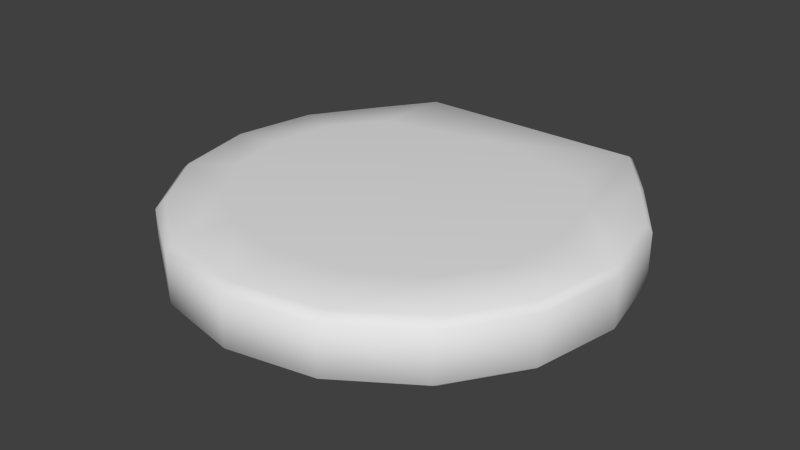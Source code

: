 # Source: audiolog_collider.blend  (saved by Blender 2.76.0; exported with 4.5.12 LTS)
import bpy
from mathutils import Matrix  # noqa: F401  (used for matrix-valued properties, if any)

bpy.ops.wm.read_factory_settings(use_empty=True)
scene = bpy.context.scene
scene.name = 'Scene'

# ---- collections
col_collection_1 = bpy.data.collections.new('Collection 1'); scene.collection.children.link(col_collection_1)

# ---- world
world_world = bpy.data.worlds.new('World'); scene.world = world_world
world_world.color = (0.05088, 0.05088, 0.05088)
world_world.use_sun_shadow = False
world_world.sun_shadow_jitter_overblur = 0.0
world_world.cycles.sampling_method = 'NONE'
world_world.cycles.sample_map_resolution = 256

# ---- meshes
me_cylinder_753 = bpy.data.meshes.new('Cylinder.753')
me_cylinder_753.from_pydata([(0.009026, 0.00687, 0.003425), (0.01134, 0.002851, 0.003823), (0.01177, 0.002769, 0.003425), (0.01232, -0.002068, 0.003823), (0.009026, -0.01029, 0.003823), (0.009026, -0.01101, 0.003425), (0.004925, -0.01375, 0.003425), (0.004925, -0.01303, 0.003823), (8.768e-05, -0.01399, 0.003823), (-0.00475, -0.01303, 0.003823), (-0.00885, -0.01029, 0.003823), (-0.01122, -0.00675, 0.003823), (-0.01159, -0.006906, 0.003425), (-0.01255, -0.002068, 0.003425), (-0.01122, 0.002614, 0.003823), (-0.01159, 0.002769, 0.003425), (-0.00885, 0.00687, 0.003425), (-0.00667, 0.009238, 0.003823), (-0.00667, 0.009955, 0.003425), (8.768e-05, 0.005845, 0.004087), (0.006711, 0.009955, 0.003425), (0.006711, 0.009405, 0.003823), (0.009026, 0.00632, 0.003823), (0.01273, -0.002068, 0.003425), (0.01177, -0.006906, 0.003425), (0.01139, -0.00675, 0.003823), (8.768e-05, -0.01471, 0.003425), (-0.00475, -0.01375, 0.003425), (-0.00885, -0.01101, 0.003425), (-0.01215, -0.002068, 0.003823), (-0.00885, 0.006153, 0.003823), (0.006713, 0.004462, 0.004087), (-0.006666, 0.004334, 0.004087), (-0.008608, 0.001616, 0.004087), (0.006935, -0.008293, 0.004087), (7.194e-05, -0.01114, 0.004087), (-0.006792, -0.008293, 0.004087), (-0.008608, -0.005575, 0.004087), (0.009467, -0.001979, 0.004087), (0.008715, 0.001798, 0.004087), (0.003786, -0.0104, 0.004087), (-0.003643, -0.0104, 0.004087), (-0.009323, -0.001979, 0.004087), (0.008752, -0.005575, 0.004087), (-0.00885, 0.00687, 0.000677), (-0.01117, 0.002851, 0.000279), (-0.01159, 0.002769, 0.000677), (-0.01215, -0.002068, 0.000279), (-0.00885, -0.01029, 0.000279), (-0.00885, -0.01101, 0.000677), (-0.00475, -0.01375, 0.000677), (-0.00475, -0.01303, 0.000279), (8.768e-05, -0.01399, 0.000279), (0.004925, -0.01303, 0.000279), (0.009026, -0.01029, 0.000279), (0.01139, -0.00675, 0.000279), (0.01177, -0.006906, 0.000677), (0.01273, -0.002068, 0.000677), (0.01139, 0.002614, 0.000279), (0.01177, 0.002769, 0.000677), (0.009026, 0.00687, 0.000677), (0.006845, 0.009238, 0.000279), (0.006711, 0.009955, 0.000677), (8.768e-05, 0.005845, 1.543e-05), (-0.00667, 0.009955, 0.000677), (-0.006536, 0.009405, 0.000279), (-0.00885, 0.00632, 0.000279), (-0.01255, -0.002068, 0.000677), (-0.01159, -0.006906, 0.000677), (-0.01122, -0.00675, 0.000279), (8.768e-05, -0.01471, 0.000677), (0.004925, -0.01375, 0.000677), (0.009026, -0.01101, 0.000677), (0.01232, -0.002068, 0.000279), (0.009026, 0.006153, 0.000279), (-0.006537, 0.004462, 1.543e-05), (0.006843, 0.004334, 1.543e-05), (0.008783, 0.001616, 1.543e-05), (-0.00676, -0.008293, 1.543e-05), (0.0001034, -0.01114, 1.543e-05), (0.006967, -0.008293, 1.543e-05), (0.008783, -0.005575, 1.543e-05), (-0.009291, -0.001979, 1.543e-05), (-0.00854, 0.001798, 1.543e-05), (-0.003611, -0.0104, 1.543e-05), (0.003818, -0.0104, 1.543e-05), (0.009498, -0.001979, 1.543e-05), (-0.008576, -0.005575, 1.543e-05)], [], [(28, 12, 68), (67, 68, 12), (34, 40, 7), (25, 43, 34), (78, 84, 51), (29, 11, 37), (48, 69, 78), (11, 10, 36), (3, 38, 43), (10, 9, 36), (46, 67, 13), (9, 41, 36), (69, 87, 78), (49, 28, 68), (73, 55, 81), (86, 73, 81), (47, 82, 87), (2, 60, 0), (6, 71, 72), (2, 0, 22), (2, 1, 3), (24, 25, 4), (53, 54, 72), (48, 78, 51), (12, 28, 10), (15, 14, 30), (16, 30, 17), (37, 11, 36), (46, 44, 66), (46, 45, 47), (68, 69, 48), (56, 72, 54), (59, 58, 74), (60, 74, 61), (13, 67, 12), (26, 70, 6), (7, 8, 6), (27, 26, 8), (58, 77, 74), (23, 2, 3), (16, 15, 30), (15, 16, 44), (70, 71, 6), (2, 59, 60), (42, 29, 37), (52, 51, 84), (1, 2, 22), (7, 6, 5), (69, 47, 87), (61, 65, 62), (45, 46, 66), (17, 21, 18), (4, 34, 7), (79, 52, 84), (8, 7, 40), (35, 8, 40), (4, 7, 5), (61, 63, 65), (71, 53, 72), (8, 26, 6), (52, 53, 71), (15, 46, 13), (4, 25, 34), (25, 3, 43), (5, 6, 72), (18, 16, 17), (55, 56, 54), (67, 46, 47), (62, 60, 61), (9, 27, 8), (53, 85, 80), (44, 46, 15), (60, 59, 74), (64, 62, 65), (49, 68, 48), (5, 24, 4), (11, 12, 10), (70, 52, 71), (45, 66, 83), (17, 19, 21), (14, 33, 30), (54, 53, 80), (1, 22, 39), (32, 19, 17), (76, 63, 61), (76, 77, 63), (74, 77, 61), (77, 76, 61), (66, 44, 64), (70, 50, 51), (70, 51, 52), (50, 49, 48), (50, 48, 51), (30, 33, 17), (33, 32, 17), (27, 9, 10), (27, 10, 28), (25, 24, 3), (24, 23, 3), (49, 50, 27), (49, 27, 28), (57, 73, 59), (73, 58, 59), (35, 41, 8), (41, 9, 8), (24, 56, 57), (24, 57, 23), (77, 75, 63), (27, 70, 26), (27, 50, 70), (81, 82, 77), (82, 83, 77), (83, 75, 77), (58, 73, 77), (73, 86, 77), (86, 81, 77), (13, 29, 15), (29, 14, 15), (14, 29, 33), (29, 42, 33), (5, 72, 56), (5, 56, 24), (56, 73, 57), (56, 55, 73), (55, 54, 81), (54, 80, 81), (80, 85, 81), (85, 79, 81), (0, 60, 62), (0, 62, 20), (79, 84, 81), (84, 78, 81), (62, 64, 18), (62, 18, 20), (78, 87, 81), (87, 82, 81), (47, 83, 82), (47, 45, 83), (12, 29, 13), (12, 11, 29), (64, 44, 16), (64, 16, 18), (32, 33, 42), (32, 42, 37), (32, 37, 36), (32, 36, 41), (53, 52, 85), (32, 41, 35), (32, 35, 40), (52, 79, 85), (32, 40, 34), (32, 34, 43), (32, 43, 38), (32, 38, 39), (32, 39, 31), (32, 31, 19), (38, 3, 39), (3, 1, 39), (68, 67, 47), (69, 68, 47), (23, 57, 59), (23, 59, 2), (21, 22, 0), (20, 21, 0), (19, 31, 21), (18, 21, 20), (31, 39, 21), (39, 22, 21), (63, 75, 65), (65, 66, 64), (75, 83, 65), (83, 66, 65)])
me_cylinder_753.polygons.foreach_set('use_smooth', [True] * 172)
_uv = me_cylinder_753.uv_layers.new(name='UVMap')
_uv.uv.foreach_set('vector', [0.1517, 0.8841, 0.1516, 0.8841, 0.1516, 0.884, 0.1515, 0.884, 0.1516, 0.884, 0.1516, 0.8841, 0.1539, 0.886, 0.1538, 0.886, 0.1538, 0.886, 0.1539, 0.8861, 0.1539, 0.8861, 0.1539, 0.886, 0.1539, 0.886, 0.1538, 0.886, 0.1538, 0.886, 0.1536, 0.8861, 0.1536, 0.8861, 0.1536, 0.8861, 0.1539, 0.886, 0.1539, 0.8861, 0.1539, 0.886, 0.1536, 0.8861, 0.1536, 0.886, 0.1537, 0.886, 0.1539, 0.8861, 0.1539, 0.8861, 0.1539, 0.8861, 0.1536, 0.886, 0.1537, 0.886, 0.1537, 0.886, 0.1516, 0.884, 0.1515, 0.884, 0.1515, 0.8841, 0.1537, 0.886, 0.1537, 0.886, 0.1537, 0.886, 0.1539, 0.8861, 0.1539, 0.8861, 0.1539, 0.886, 0.1517, 0.884, 0.1517, 0.8841, 0.1516, 0.884, 0.1536, 0.8861, 0.1536, 0.8861, 0.1536, 0.8861, 0.1536, 0.8861, 0.1536, 0.8861, 0.1536, 0.8861, 0.1539, 0.8861, 0.1539, 0.8861, 0.1539, 0.8861, 0.153, 0.8841, 0.1529, 0.884, 0.1529, 0.8841, 0.1526, 0.8841, 0.1526, 0.884, 0.1529, 0.884, 0.1549, 0.8869, 0.1549, 0.8869, 0.1549, 0.8869, 0.1549, 0.8869, 0.1549, 0.8869, 0.155, 0.8868, 0.1549, 0.8868, 0.1549, 0.8868, 0.1549, 0.8868, 0.1548, 0.8867, 0.1548, 0.8868, 0.1548, 0.8867, 0.1539, 0.886, 0.1539, 0.886, 0.1538, 0.886, 0.1547, 0.8868, 0.1548, 0.8867, 0.1548, 0.8868, 0.1547, 0.8869, 0.1547, 0.8869, 0.1548, 0.8869, 0.1548, 0.8869, 0.1548, 0.8869, 0.1548, 0.8869, 0.1536, 0.8861, 0.1536, 0.8861, 0.1537, 0.886, 0.1549, 0.8869, 0.1549, 0.8869, 0.1549, 0.8869, 0.1549, 0.8869, 0.1549, 0.8869, 0.155, 0.8868, 0.1549, 0.8868, 0.1549, 0.8868, 0.1549, 0.8868, 0.1547, 0.8868, 0.1548, 0.8867, 0.1548, 0.8868, 0.1547, 0.8869, 0.1547, 0.8869, 0.1548, 0.8869, 0.1548, 0.8869, 0.1548, 0.8869, 0.1548, 0.8869, 0.1515, 0.8841, 0.1515, 0.884, 0.1516, 0.8841, 0.1523, 0.8841, 0.1548, 0.8867, 0.1549, 0.8867, 0.1549, 0.8867, 0.1548, 0.8867, 0.1549, 0.8867, 0.0, 0.0, 0.1523, 0.8841, 0.1538, 0.886, 0.1536, 0.8862, 0.1493, 0.8853, 0.1536, 0.8862, 0.155, 0.8868, 0.1549, 0.8869, 0.155, 0.8868, 0.1548, 0.8869, 0.1547, 0.8869, 0.1548, 0.8869, 0.1516, 0.8841, 0.1517, 0.8841, 0.1517, 0.884, 0.1548, 0.8867, 0.0, 0.0, 0.1549, 0.8867, 0.153, 0.8841, 0.153, 0.884, 0.1529, 0.884, 0.1536, 0.8861, 0.1536, 0.8861, 0.1536, 0.8861, 0.1548, 0.8867, 0.1549, 0.8867, 0.0, 0.0, 0.1549, 0.8869, 0.1549, 0.8869, 0.1549, 0.8869, 0.1549, 0.8867, 0.1549, 0.8867, 0.1549, 0.8867, 0.1539, 0.8861, 0.1539, 0.8861, 0.1539, 0.8861, 0.1548, 0.8869, 0.0, 0.0, 0.1548, 0.8869, 0.1549, 0.8869, 0.1549, 0.8869, 0.1549, 0.8869, 0.1548, 0.8869, 0.1537, 0.8905, 0.0, 0.0, 0.1539, 0.886, 0.1539, 0.886, 0.1538, 0.886, 0.0, 0.0, 0.1548, 0.8867, 0.0, 0.0, 0.1538, 0.886, 0.1538, 0.886, 0.0, 0.0, 0.1538, 0.886, 0.1538, 0.886, 0.0, 0.0, 0.1549, 0.8868, 0.1549, 0.8867, 0.1549, 0.8867, 0.1548, 0.8869, 0.1522, 0.8843, 0.0, 0.0, 0.1548, 0.8867, 0.1548, 0.8867, 0.1548, 0.8867, 0.1548, 0.8867, 0.1548, 0.8867, 0.1549, 0.8867, 0.1548, 0.8867, 0.1548, 0.8867, 0.0, 0.0, 0.1516, 0.8841, 0.1516, 0.884, 0.1515, 0.8841, 0.1539, 0.886, 0.1539, 0.8861, 0.1539, 0.886, 0.1539, 0.8861, 0.1539, 0.8861, 0.1539, 0.8861, 0.1529, 0.8841, 0.1526, 0.8841, 0.1529, 0.884, 0.1548, 0.8869, 0.1548, 0.8869, 0.1548, 0.8869, 0.1547, 0.8868, 0.1547, 0.8868, 0.1548, 0.8868, 0.155, 0.8868, 0.1549, 0.8869, 0.155, 0.8868, 0.1548, 0.8869, 0.1548, 0.8869, 0.1548, 0.8869, 0.1548, 0.8867, 0.0, 0.0, 0.1538, 0.886, 0.1537, 0.886, 0.1537, 0.886, 0.1537, 0.886, 0.1517, 0.884, 0.1516, 0.884, 0.1516, 0.8841, 0.1548, 0.8869, 0.1547, 0.8869, 0.1548, 0.8869, 0.154, 0.8906, 0.0, 0.0, 0.1537, 0.8905, 0.1549, 0.8867, 0.1549, 0.8868, 0.1549, 0.8868, 0.1549, 0.8867, 0.1549, 0.8868, 0.1549, 0.8868, 0.1547, 0.8868, 0.1547, 0.8868, 0.1548, 0.8868, 0.1548, 0.8867, 0.1548, 0.8867, 0.0, 0.0, 0.1539, 0.8862, 0.1539, 0.8862, 0.1539, 0.8862, 0.1548, 0.8869, 0.0, 0.0, 0.1537, 0.8905, 0.1536, 0.8862, 0.1493, 0.8853, 0.1536, 0.8862, 0.1536, 0.886, 0.1537, 0.886, 0.1537, 0.886, 0.1539, 0.8862, 0.1539, 0.8862, 0.1495, 0.8853, 0.1493, 0.8854, 0.0, 0.0, 0.1548, 0.8869, 0.1537, 0.8862, 0.0, 0.0, 0.1537, 0.8863, 0.1537, 0.8862, 0.1493, 0.8853, 0.0, 0.0, 0.1536, 0.8862, 0.1493, 0.8853, 0.1548, 0.8869, 0.1493, 0.8853, 0.1493, 0.8854, 0.1537, 0.8863, 0.1549, 0.8869, 0.1549, 0.8869, 0.1519, 0.884, 0.0, 0.0, 0.1549, 0.8867, 0.1538, 0.886, 0.0, 0.0, 0.1538, 0.886, 0.1548, 0.8867, 0.1549, 0.8867, 0.1549, 0.8867, 0.1549, 0.8868, 0.1549, 0.8867, 0.1549, 0.8868, 0.1538, 0.886, 0.1536, 0.8862, 0.1493, 0.8853, 0.1548, 0.8869, 0.1493, 0.8853, 0.1493, 0.8854, 0.1537, 0.8863, 0.0, 0.0, 0.1548, 0.8867, 0.1536, 0.886, 0.0, 0.0, 0.1536, 0.886, 0.1548, 0.8867, 0.1549, 0.8868, 0.1549, 0.8868, 0.155, 0.8868, 0.153, 0.8841, 0.1531, 0.8841, 0.155, 0.8868, 0.1549, 0.8867, 0.1549, 0.8867, 0.1548, 0.8867, 0.1549, 0.8867, 0.1548, 0.8867, 0.1548, 0.8867, 0.1547, 0.8868, 0.1547, 0.8868, 0.153, 0.884, 0.1547, 0.8868, 0.1547, 0.8869, 0.1547, 0.8869, 0.1538, 0.886, 0.1537, 0.886, 0.1538, 0.886, 0.1537, 0.886, 0.1537, 0.886, 0.1538, 0.886, 0.153, 0.8841, 0.153, 0.884, 0.1531, 0.884, 0.153, 0.8841, 0.1531, 0.884, 0.1531, 0.8841, 0.1493, 0.8853, 0.1495, 0.8853, 0.0, 0.0, 0.0, 0.0, 0.1548, 0.8867, 0.1523, 0.8841, 0.1548, 0.8867, 0.152, 0.884, 0.0, 0.0, 0.0, 0.0, 0.0, 0.0, 0.0, 0.0, 0.1539, 0.8861, 0.1539, 0.8862, 0.0, 0.0, 0.1539, 0.8862, 0.1495, 0.8853, 0.1493, 0.8853, 0.1547, 0.8869, 0.1547, 0.8868, 0.1493, 0.8853, 0.1536, 0.8861, 0.1536, 0.8861, 0.1536, 0.8862, 0.1536, 0.8861, 0.1536, 0.8861, 0.0, 0.0, 0.1547, 0.8868, 0.1547, 0.8868, 0.1516, 0.8841, 0.1547, 0.8868, 0.1547, 0.8869, 0.1547, 0.8869, 0.1547, 0.8869, 0.1547, 0.8868, 0.1536, 0.8862, 0.1536, 0.8861, 0.1536, 0.8861, 0.1536, 0.8862, 0.1529, 0.8841, 0.1529, 0.884, 0.153, 0.884, 0.1529, 0.8841, 0.153, 0.884, 0.153, 0.8841, 0.153, 0.884, 0.1547, 0.8868, 0.1547, 0.8868, 0.1547, 0.8868, 0.1547, 0.8868, 0.1536, 0.8861, 0.1536, 0.8861, 0.1536, 0.886, 0.1536, 0.8861, 0.1536, 0.886, 0.1537, 0.886, 0.1536, 0.8861, 0.1537, 0.886, 0.1537, 0.886, 0.1536, 0.8861, 0.1537, 0.886, 0.1538, 0.886, 0.1536, 0.8861, 0.1529, 0.8841, 0.1529, 0.884, 0.1527, 0.884, 0.1529, 0.8841, 0.1527, 0.884, 0.1538, 0.8905, 0.0, 0.0, 0.0, 0.0, 0.1536, 0.8861, 0.1538, 0.886, 0.1539, 0.886, 0.1536, 0.8861, 0.0, 0.0, 0.1519, 0.884, 0.1519, 0.8841, 0.0, 0.0, 0.1519, 0.8841, 0.1538, 0.8905, 0.1539, 0.886, 0.1539, 0.8861, 0.1536, 0.8861, 0.1539, 0.8861, 0.1539, 0.8861, 0.0, 0.0, 0.1539, 0.8861, 0.1539, 0.8862, 0.1539, 0.8861, 0.1539, 0.8861, 0.1539, 0.8862, 0.1539, 0.8862, 0.1547, 0.8868, 0.1547, 0.8868, 0.1547, 0.8868, 0.1547, 0.8868, 0.1547, 0.8868, 0.1536, 0.8861, 0.1519, 0.884, 0.1517, 0.884, 0.1517, 0.8841, 0.1519, 0.884, 0.1517, 0.8841, 0.1519, 0.8841, 0.1493, 0.8854, 0.1493, 0.8853, 0.1536, 0.8861, 0.1493, 0.8854, 0.1536, 0.8861, 0.1536, 0.8861, 0.1493, 0.8854, 0.1536, 0.8861, 0.1537, 0.886, 0.1493, 0.8854, 0.1537, 0.886, 0.1537, 0.886, 0.1548, 0.8867, 0.1548, 0.8867, 0.1537, 0.886, 0.1493, 0.8854, 0.1537, 0.886, 0.1538, 0.886, 0.1493, 0.8854, 0.1538, 0.886, 0.0, 0.0, 0.1548, 0.8867, 0.0, 0.0, 0.1537, 0.886, 0.1493, 0.8854, 0.0, 0.0, 0.1539, 0.886, 0.1493, 0.8854, 0.1539, 0.886, 0.1539, 0.8861, 0.1493, 0.8854, 0.1539, 0.8861, 0.1539, 0.8861, 0.1493, 0.8854, 0.1539, 0.8861, 0.1539, 0.8862, 0.1493, 0.8854, 0.1539, 0.8862, 0.1495, 0.8853, 0.1493, 0.8854, 0.1495, 0.8853, 0.1523, 0.8843, 0.1539, 0.8861, 0.1539, 0.8861, 0.1539, 0.8862, 0.155, 0.8868, 0.1549, 0.8869, 0.1539, 0.8862, 0.1516, 0.884, 0.1515, 0.884, 0.155, 0.8868, 0.1549, 0.8868, 0.1549, 0.8868, 0.155, 0.8868, 0.1531, 0.8841, 0.1531, 0.884, 0.153, 0.884, 0.1531, 0.8841, 0.153, 0.884, 0.153, 0.8841, 0.1549, 0.8869, 0.1549, 0.8869, 0.1549, 0.8869, 0.1549, 0.8869, 0.1549, 0.8869, 0.1549, 0.8869, 0.1523, 0.8843, 0.1538, 0.889, 0.154, 0.8905, 0.0, 0.0, 0.154, 0.8905, 0.1549, 0.8869, 0.1495, 0.8853, 0.1495, 0.8853, 0.154, 0.8905, 0.1495, 0.8853, 0.1539, 0.8862, 0.1549, 0.8869, 0.0, 0.0, 0.1495, 0.8853, 0.154, 0.8905, 0.1549, 0.8869, 0.1549, 0.8869, 0.1549, 0.8869, 0.1495, 0.8853, 0.1539, 0.8862, 0.154, 0.8905, 0.1539, 0.8862, 0.1539, 0.8862, 0.1549, 0.8869])
me_cylinder_753.use_remesh_preserve_volume = False
me_cylinder_753.use_remesh_preserve_attributes = False
me_cylinder_753.use_mirror_vertex_groups = False
me_cylinder_753.update()

# ---- objects
ob_audio_log1 = bpy.data.objects.new('audio_log1', me_cylinder_753)

# ---- transforms, parenting, visibility, modifiers, constraints
ob_audio_log1.location = (0.0, 0.0, 0.0)
ob_audio_log1.scale = (10.0, 10.0, 10.0)
ob_audio_log1.lineart.crease_threshold = 0.0

# ---- collection membership
col_collection_1.objects.link(ob_audio_log1)

# ---- scene / render settings (as saved in the file)
scene.frame_start = 1; scene.frame_end = 2; scene.frame_set(1)
scene.render.engine = 'BLENDER_EEVEE_NEXT'
scene.render.resolution_percentage = 50
scene.render.dither_intensity = 0.0
scene.cycles.use_denoising = False
scene.cycles.samples = 10
scene.cycles.sampling_pattern = 'TABULATED_SOBOL'
scene.cycles.light_sampling_threshold = 0.0
scene.cycles.use_adaptive_sampling = False
scene.cycles.use_light_tree = False
scene.cycles.blur_glossy = 0.0
scene.cycles.volume_bounces = 1
scene.cycles.pixel_filter_type = 'GAUSSIAN'
scene.cycles.sample_clamp_indirect = 0.0
scene.view_settings.view_transform = 'Standard'
bpy.context.view_layer.update()

# ---- added for rendering (the .blend has no active camera and no usable light): camera, sun
cam_auto = bpy.data.cameras.new('AutoCamera')
cam_auto.lens = 50.0
cam_auto.sensor_width = 36.0
cam_auto.clip_end = 1000.0
ob_auto_camera = bpy.data.objects.new('AutoCamera', cam_auto)
scene.collection.objects.link(ob_auto_camera)
ob_auto_camera.location = (0.329821, -0.418504, 0.283668)
ob_auto_camera.rotation_euler = (1.09748, -7.21219e-08, 0.694738)
scene.camera = ob_auto_camera
light_auto_sun = bpy.data.lights.new('AutoSun', 'SUN')
light_auto_sun.energy = 3.0
light_auto_sun.angle = 0.0523599
ob_auto_sun = bpy.data.objects.new('AutoSun', light_auto_sun)
scene.collection.objects.link(ob_auto_sun)
ob_auto_sun.rotation_euler = (0.872665, 0.174533, 0.523599)
bpy.context.view_layer.update()
